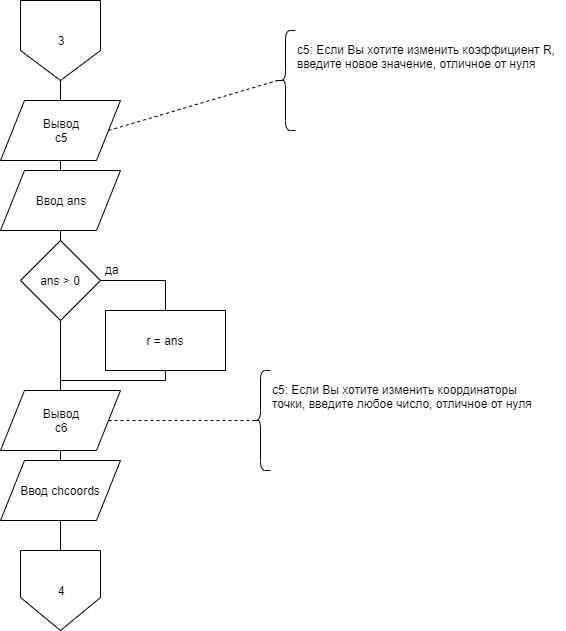

The diagram above was exported from draw.io. Its source (the exported page's mxGraphModel, read from the mxfile embedded in the PNG):
<mxGraphModel dx="1261" dy="721" grid="1" gridSize="10" guides="1" tooltips="1" connect="1" arrows="1" fold="1" page="1" pageScale="1" pageWidth="827" pageHeight="1169" math="0" shadow="0">
  <root>
    <mxCell id="5fZLNJawUTOl_hpwR6cO-0" />
    <mxCell id="5fZLNJawUTOl_hpwR6cO-1" parent="5fZLNJawUTOl_hpwR6cO-0" />
    <mxCell id="5fZLNJawUTOl_hpwR6cO-2" value="3" style="shape=offPageConnector;whiteSpace=wrap;html=1;" vertex="1" parent="5fZLNJawUTOl_hpwR6cO-1">
      <mxGeometry x="150" y="20" width="80" height="80" as="geometry" />
    </mxCell>
    <mxCell id="uqZRMBkmEJkAWTIDCBJI-0" value="Вывод&lt;br&gt;с5" style="shape=parallelogram;perimeter=parallelogramPerimeter;whiteSpace=wrap;html=1;" vertex="1" parent="5fZLNJawUTOl_hpwR6cO-1">
      <mxGeometry x="130" y="120" width="120" height="60" as="geometry" />
    </mxCell>
    <mxCell id="uqZRMBkmEJkAWTIDCBJI-1" value="" style="endArrow=none;html=1;exitX=0.5;exitY=1;exitDx=0;exitDy=0;entryX=0.5;entryY=0;entryDx=0;entryDy=0;rounded=0;" edge="1" parent="5fZLNJawUTOl_hpwR6cO-1" target="uqZRMBkmEJkAWTIDCBJI-0" source="5fZLNJawUTOl_hpwR6cO-2">
      <mxGeometry width="50" height="50" relative="1" as="geometry">
        <mxPoint x="110" y="110" as="sourcePoint" />
        <mxPoint x="200" y="70" as="targetPoint" />
        <Array as="points">
          <mxPoint x="190" y="110" />
        </Array>
      </mxGeometry>
    </mxCell>
    <mxCell id="uqZRMBkmEJkAWTIDCBJI-2" value="" style="shape=curlyBracket;whiteSpace=wrap;html=1;rounded=1;" vertex="1" parent="5fZLNJawUTOl_hpwR6cO-1">
      <mxGeometry x="405" y="50" width="20" height="100" as="geometry" />
    </mxCell>
    <mxCell id="uqZRMBkmEJkAWTIDCBJI-3" value="" style="endArrow=none;dashed=1;html=1;entryX=0.1;entryY=0.5;entryDx=0;entryDy=0;entryPerimeter=0;exitX=1;exitY=0.5;exitDx=0;exitDy=0;" edge="1" parent="5fZLNJawUTOl_hpwR6cO-1" source="uqZRMBkmEJkAWTIDCBJI-0" target="uqZRMBkmEJkAWTIDCBJI-2">
      <mxGeometry width="50" height="50" relative="1" as="geometry">
        <mxPoint x="320" y="160" as="sourcePoint" />
        <mxPoint x="370" y="110" as="targetPoint" />
      </mxGeometry>
    </mxCell>
    <mxCell id="uqZRMBkmEJkAWTIDCBJI-4" value="Ввод ans" style="shape=parallelogram;perimeter=parallelogramPerimeter;whiteSpace=wrap;html=1;" vertex="1" parent="5fZLNJawUTOl_hpwR6cO-1">
      <mxGeometry x="130" y="190" width="120" height="60" as="geometry" />
    </mxCell>
    <mxCell id="uqZRMBkmEJkAWTIDCBJI-5" value="" style="endArrow=none;html=1;entryX=0.5;entryY=1;entryDx=0;entryDy=0;exitX=0.5;exitY=0;exitDx=0;exitDy=0;" edge="1" parent="5fZLNJawUTOl_hpwR6cO-1" source="uqZRMBkmEJkAWTIDCBJI-4" target="uqZRMBkmEJkAWTIDCBJI-0">
      <mxGeometry width="50" height="50" relative="1" as="geometry">
        <mxPoint x="40" y="270" as="sourcePoint" />
        <mxPoint x="90" y="220" as="targetPoint" />
      </mxGeometry>
    </mxCell>
    <mxCell id="uqZRMBkmEJkAWTIDCBJI-6" value="ans &amp;gt; 0" style="rhombus;whiteSpace=wrap;html=1;" vertex="1" parent="5fZLNJawUTOl_hpwR6cO-1">
      <mxGeometry x="150" y="260" width="80" height="80" as="geometry" />
    </mxCell>
    <mxCell id="uqZRMBkmEJkAWTIDCBJI-7" value="" style="endArrow=none;html=1;entryX=0.5;entryY=1;entryDx=0;entryDy=0;exitX=0.5;exitY=0;exitDx=0;exitDy=0;" edge="1" parent="5fZLNJawUTOl_hpwR6cO-1" source="uqZRMBkmEJkAWTIDCBJI-6" target="uqZRMBkmEJkAWTIDCBJI-4">
      <mxGeometry width="50" height="50" relative="1" as="geometry">
        <mxPoint x="50" y="350" as="sourcePoint" />
        <mxPoint x="100" y="300" as="targetPoint" />
      </mxGeometry>
    </mxCell>
    <mxCell id="uqZRMBkmEJkAWTIDCBJI-8" value="r = ans" style="rounded=0;whiteSpace=wrap;html=1;" vertex="1" parent="5fZLNJawUTOl_hpwR6cO-1">
      <mxGeometry x="235" y="330" width="120" height="60" as="geometry" />
    </mxCell>
    <mxCell id="uqZRMBkmEJkAWTIDCBJI-9" value="" style="endArrow=none;html=1;exitX=1;exitY=0.5;exitDx=0;exitDy=0;entryX=0.5;entryY=0;entryDx=0;entryDy=0;rounded=0;" edge="1" parent="5fZLNJawUTOl_hpwR6cO-1" source="uqZRMBkmEJkAWTIDCBJI-6" target="uqZRMBkmEJkAWTIDCBJI-8">
      <mxGeometry width="50" height="50" relative="1" as="geometry">
        <mxPoint x="300" y="310" as="sourcePoint" />
        <mxPoint x="350" y="260" as="targetPoint" />
        <Array as="points">
          <mxPoint x="295" y="300" />
        </Array>
      </mxGeometry>
    </mxCell>
    <mxCell id="uqZRMBkmEJkAWTIDCBJI-10" value="" style="endArrow=none;html=1;entryX=0.5;entryY=1;entryDx=0;entryDy=0;exitX=0.5;exitY=0;exitDx=0;exitDy=0;" edge="1" parent="5fZLNJawUTOl_hpwR6cO-1" target="uqZRMBkmEJkAWTIDCBJI-6">
      <mxGeometry width="50" height="50" relative="1" as="geometry">
        <mxPoint x="190" y="420" as="sourcePoint" />
        <mxPoint x="100" y="360" as="targetPoint" />
      </mxGeometry>
    </mxCell>
    <mxCell id="uqZRMBkmEJkAWTIDCBJI-11" value="" style="endArrow=none;html=1;entryX=0.5;entryY=1;entryDx=0;entryDy=0;exitX=0.5;exitY=0;exitDx=0;exitDy=0;rounded=0;" edge="1" parent="5fZLNJawUTOl_hpwR6cO-1" target="uqZRMBkmEJkAWTIDCBJI-8">
      <mxGeometry width="50" height="50" relative="1" as="geometry">
        <mxPoint x="190" y="420" as="sourcePoint" />
        <mxPoint x="40" y="360" as="targetPoint" />
        <Array as="points">
          <mxPoint x="190" y="400" />
          <mxPoint x="295" y="400" />
        </Array>
      </mxGeometry>
    </mxCell>
    <mxCell id="uqZRMBkmEJkAWTIDCBJI-12" value="да" style="text;html=1;resizable=0;points=[];autosize=1;align=left;verticalAlign=top;spacingTop=-4;" vertex="1" parent="5fZLNJawUTOl_hpwR6cO-1">
      <mxGeometry x="233" y="280" width="30" height="20" as="geometry" />
    </mxCell>
    <mxCell id="uqZRMBkmEJkAWTIDCBJI-13" value="с5:&amp;nbsp;Если Вы хотите изменить коэффициент R, &lt;br&gt;введите новое значение, отличное от нуля" style="text;html=1;resizable=0;points=[];autosize=1;align=left;verticalAlign=top;spacingTop=-4;" vertex="1" parent="5fZLNJawUTOl_hpwR6cO-1">
      <mxGeometry x="425" y="60" width="270" height="30" as="geometry" />
    </mxCell>
    <mxCell id="uqZRMBkmEJkAWTIDCBJI-14" value="Вывод&lt;br&gt;с6" style="shape=parallelogram;perimeter=parallelogramPerimeter;whiteSpace=wrap;html=1;" vertex="1" parent="5fZLNJawUTOl_hpwR6cO-1">
      <mxGeometry x="130" y="410" width="120" height="60" as="geometry" />
    </mxCell>
    <mxCell id="uqZRMBkmEJkAWTIDCBJI-15" value="" style="endArrow=none;html=1;exitX=0.5;exitY=1;exitDx=0;exitDy=0;entryX=0.5;entryY=0;entryDx=0;entryDy=0;rounded=0;" edge="1" parent="5fZLNJawUTOl_hpwR6cO-1" target="uqZRMBkmEJkAWTIDCBJI-14">
      <mxGeometry width="50" height="50" relative="1" as="geometry">
        <mxPoint x="190" y="390" as="sourcePoint" />
        <mxPoint x="200" y="360" as="targetPoint" />
        <Array as="points">
          <mxPoint x="190" y="400" />
        </Array>
      </mxGeometry>
    </mxCell>
    <mxCell id="uqZRMBkmEJkAWTIDCBJI-16" value="Ввод chcoords" style="shape=parallelogram;perimeter=parallelogramPerimeter;whiteSpace=wrap;html=1;" vertex="1" parent="5fZLNJawUTOl_hpwR6cO-1">
      <mxGeometry x="130" y="480" width="120" height="60" as="geometry" />
    </mxCell>
    <mxCell id="uqZRMBkmEJkAWTIDCBJI-17" value="" style="endArrow=none;html=1;entryX=0.5;entryY=1;entryDx=0;entryDy=0;exitX=0.5;exitY=0;exitDx=0;exitDy=0;" edge="1" parent="5fZLNJawUTOl_hpwR6cO-1" source="uqZRMBkmEJkAWTIDCBJI-16" target="uqZRMBkmEJkAWTIDCBJI-14">
      <mxGeometry width="50" height="50" relative="1" as="geometry">
        <mxPoint x="40" y="560" as="sourcePoint" />
        <mxPoint x="90" y="510" as="targetPoint" />
      </mxGeometry>
    </mxCell>
    <mxCell id="uqZRMBkmEJkAWTIDCBJI-19" value="" style="endArrow=none;html=1;entryX=0.5;entryY=1;entryDx=0;entryDy=0;" edge="1" parent="5fZLNJawUTOl_hpwR6cO-1" target="uqZRMBkmEJkAWTIDCBJI-16">
      <mxGeometry width="50" height="50" relative="1" as="geometry">
        <mxPoint x="190" y="580" as="sourcePoint" />
        <mxPoint x="100" y="590" as="targetPoint" />
      </mxGeometry>
    </mxCell>
    <mxCell id="EaSLYm5QZr0eZDAvOYe8-0" value="4" style="shape=offPageConnector;whiteSpace=wrap;html=1;size=0.4125;" vertex="1" parent="5fZLNJawUTOl_hpwR6cO-1">
      <mxGeometry x="150" y="570" width="80" height="80" as="geometry" />
    </mxCell>
    <mxCell id="EaSLYm5QZr0eZDAvOYe8-1" value="" style="shape=curlyBracket;whiteSpace=wrap;html=1;rounded=1;" vertex="1" parent="5fZLNJawUTOl_hpwR6cO-1">
      <mxGeometry x="380" y="390" width="20" height="100" as="geometry" />
    </mxCell>
    <mxCell id="EaSLYm5QZr0eZDAvOYe8-2" value="с5: Если Вы хотите изменить координаторы&lt;br&gt;точки, введите любое число, отличное от нуля" style="text;html=1;resizable=0;points=[];autosize=1;align=left;verticalAlign=top;spacingTop=-4;" vertex="1" parent="5fZLNJawUTOl_hpwR6cO-1">
      <mxGeometry x="400" y="400" width="280" height="30" as="geometry" />
    </mxCell>
    <mxCell id="EaSLYm5QZr0eZDAvOYe8-3" value="" style="endArrow=none;dashed=1;html=1;exitX=1;exitY=0.5;exitDx=0;exitDy=0;entryX=0.1;entryY=0.5;entryDx=0;entryDy=0;entryPerimeter=0;" edge="1" parent="5fZLNJawUTOl_hpwR6cO-1" source="uqZRMBkmEJkAWTIDCBJI-14" target="EaSLYm5QZr0eZDAvOYe8-1">
      <mxGeometry width="50" height="50" relative="1" as="geometry">
        <mxPoint x="430" y="350" as="sourcePoint" />
        <mxPoint x="480" y="300" as="targetPoint" />
      </mxGeometry>
    </mxCell>
  </root>
</mxGraphModel>